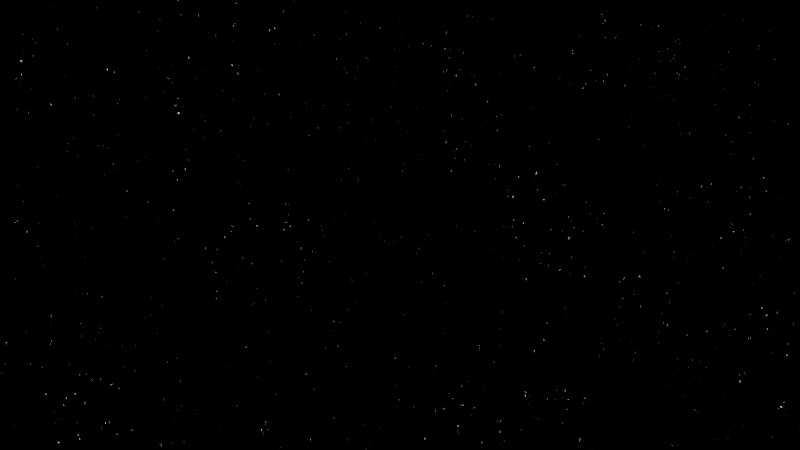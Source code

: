 # Source: Pan_Back_and_Flip.blend  (saved by Blender 3.6.11; exported with 4.5.12 LTS)
import bpy
from mathutils import Matrix  # noqa: F401  (used for matrix-valued properties, if any)

bpy.ops.wm.read_factory_settings(use_empty=True)
scene = bpy.context.scene
scene.name = 'Scene'

# ---- collections
col_collection = bpy.data.collections.new('Collection'); scene.collection.children.link(col_collection)
col_camera = bpy.data.collections.new('Camera'); scene.collection.children.link(col_camera)

# ---- world
world_world = bpy.data.worlds.new('World'); scene.world = world_world
world_world.use_nodes = True; world_world.node_tree.nodes.clear()
_N = world_world.node_tree.nodes; _L = world_world.node_tree.links
n0 = _N.new('ShaderNodeOutputWorld'); n0.name = 'World Output'; n0.location = (300, 300)
n1 = _N.new('ShaderNodeBackground'); n1.name = 'Background'; n1.location = (10, 300)
n1.inputs[1].default_value = 3.0
n2 = _N.new('ShaderNodeValToRGB'); n2.name = 'ColorRamp'; n2.location = (-448, 340)
while len(n2.color_ramp.elements) > 1: n2.color_ramp.elements.remove(n2.color_ramp.elements[-1])
n2.color_ramp.elements[0].position = 0.7091; n2.color_ramp.elements[0].color = (0.0, 0.0, 0.0, 1.0)
_e = n2.color_ramp.elements.new(0.7227); _e.color = (1.0, 1.0, 1.0, 1.0)
n3 = _N.new('ShaderNodeTexNoise'); n3.name = 'Noise Texture'; n3.location = (-676, 366)
n3.inputs[2].default_value = 1000.0
_L.new(n1.outputs[0], n0.inputs[0])
_L.new(n3.outputs[1], n2.inputs[0])
_L.new(n2.outputs[0], n1.inputs[0])
n0.is_active_output = True
world_world.color = (0.05088, 0.05088, 0.05088)
world_world.use_sun_shadow = False
world_world.sun_shadow_jitter_overblur = 0.0

# ---- cameras
cam_camera_001 = bpy.data.cameras.new('Camera.001')
cam_camera_001.dof.use_dof = True
cam_camera_001.dof.aperture_fstop = 3.0
cam_camera_001.dof.aperture_blades = 12
cam_camera_001.dof.aperture_ratio = 2.0

# ---- objects
ob_camera = bpy.data.objects.new('Camera', cam_camera_001)
ob_empty = bpy.data.objects.new('Empty', None)

# ---- transforms, parenting, visibility, modifiers, constraints
ob_camera.parent = ob_empty
ob_camera.matrix_parent_inverse = Matrix(((-1.0, -3.258e-07, -0.0, 0.02054), (-1.424e-14, 4.371e-08, 1.0, -7.613), (-3.258e-07, 1.0, -4.371e-08, -76.88), (-0.0, -0.0, 0.0, 1.0)))
ob_camera.location = (0.0, 60.49, 2.955)
ob_camera.rotation_euler = (1.571, -0.0, -0.0)
ob_empty.location = (0.02052, 76.88, 7.613)
ob_empty.rotation_euler = (1.571, -0.0, 3.142)
ob_empty.empty_display_type = 'SINGLE_ARROW'

# ---- collection membership
col_camera.objects.link(ob_camera)
col_camera.objects.link(ob_empty)

# ---- scene / render settings (as saved in the file)
scene.camera = ob_camera
scene.frame_start = 0; scene.frame_end = 220; scene.frame_set(24)
scene.render.engine = 'CYCLES'
scene.render.image_settings.color_depth = '16'
scene.render.image_settings.compression = 100
scene.render.resolution_x = 960
scene.render.resolution_y = 540
scene.render.use_motion_blur = True
scene.render.use_border = True
scene.cycles.samples = 512
scene.cycles.sampling_pattern = 'TABULATED_SOBOL'
scene.cycles.use_light_tree = False
scene.view_settings.view_transform = 'Filmic'
bpy.context.view_layer.update()

# ---- added for rendering (the .blend has no usable light): sun
light_auto_sun = bpy.data.lights.new('AutoSun', 'SUN')
light_auto_sun.energy = 3.0
light_auto_sun.angle = 0.0523599
ob_auto_sun = bpy.data.objects.new('AutoSun', light_auto_sun)
scene.collection.objects.link(ob_auto_sun)
ob_auto_sun.rotation_euler = (0.872665, 0.174533, 0.523599)
bpy.context.view_layer.update()
